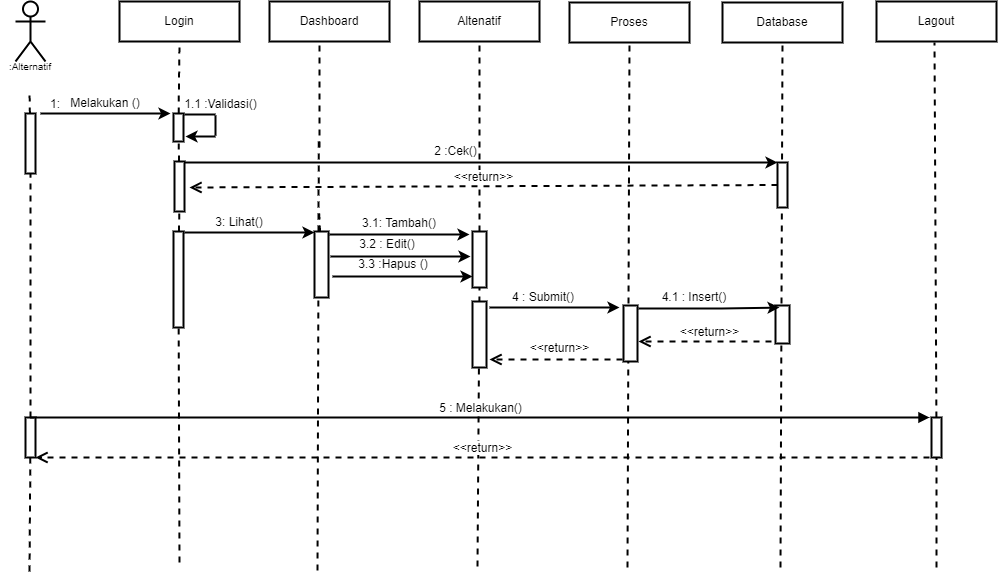

The diagram above was exported from draw.io. Its source (the exported page's mxGraphModel, read from the mxfile embedded in the PNG):
<mxGraphModel dx="818" dy="884" grid="1" gridSize="10" guides="1" tooltips="1" connect="1" arrows="1" fold="1" page="1" pageScale="1" pageWidth="1169" pageHeight="827" math="0" shadow="0">
  <root>
    <mxCell id="0" />
    <mxCell id="1" parent="0" />
    <mxCell id="nXZZaKxQptZhXw2HEOXu-1" value="&lt;br&gt;&lt;br&gt;&lt;br&gt;&lt;br&gt;&lt;br&gt;" style="shape=umlActor;verticalLabelPosition=bottom;verticalAlign=top;html=1;outlineConnect=0;strokeWidth=2;" parent="1" vertex="1">
      <mxGeometry x="115" y="90" width="30" height="60" as="geometry" />
    </mxCell>
    <mxCell id="nXZZaKxQptZhXw2HEOXu-2" value="Login" style="rounded=0;whiteSpace=wrap;html=1;strokeWidth=2;" parent="1" vertex="1">
      <mxGeometry x="219" y="90" width="120" height="40" as="geometry" />
    </mxCell>
    <mxCell id="nXZZaKxQptZhXw2HEOXu-3" value="Dashboard" style="rounded=0;whiteSpace=wrap;html=1;strokeWidth=2;" parent="1" vertex="1">
      <mxGeometry x="369" y="90" width="120" height="40" as="geometry" />
    </mxCell>
    <mxCell id="nXZZaKxQptZhXw2HEOXu-4" value="Altenatif" style="rounded=0;whiteSpace=wrap;html=1;strokeWidth=2;" parent="1" vertex="1">
      <mxGeometry x="519" y="90" width="120" height="40" as="geometry" />
    </mxCell>
    <mxCell id="nXZZaKxQptZhXw2HEOXu-5" value="Lagout" style="rounded=0;whiteSpace=wrap;html=1;strokeWidth=2;" parent="1" vertex="1">
      <mxGeometry x="976" y="90" width="120" height="40" as="geometry" />
    </mxCell>
    <mxCell id="nXZZaKxQptZhXw2HEOXu-6" value="" style="endArrow=none;dashed=1;html=1;rounded=0;startArrow=none;strokeWidth=2;" parent="1" source="nXZZaKxQptZhXw2HEOXu-7" edge="1">
      <mxGeometry width="50" height="50" relative="1" as="geometry">
        <mxPoint x="129" y="510" as="sourcePoint" />
        <mxPoint x="129" y="180" as="targetPoint" />
      </mxGeometry>
    </mxCell>
    <mxCell id="nXZZaKxQptZhXw2HEOXu-7" value="" style="rounded=0;whiteSpace=wrap;html=1;strokeWidth=2;" parent="1" vertex="1">
      <mxGeometry x="125" y="202" width="10" height="60" as="geometry" />
    </mxCell>
    <mxCell id="nXZZaKxQptZhXw2HEOXu-8" value="" style="endArrow=none;dashed=1;html=1;rounded=0;strokeWidth=2;startArrow=none;" parent="1" source="nXZZaKxQptZhXw2HEOXu-60" target="nXZZaKxQptZhXw2HEOXu-7" edge="1">
      <mxGeometry width="50" height="50" relative="1" as="geometry">
        <mxPoint x="129" y="660" as="sourcePoint" />
        <mxPoint x="129" y="180" as="targetPoint" />
      </mxGeometry>
    </mxCell>
    <mxCell id="nXZZaKxQptZhXw2HEOXu-9" value="" style="endArrow=none;dashed=1;html=1;rounded=0;startArrow=none;entryX=0.5;entryY=1;entryDx=0;entryDy=0;strokeWidth=2;" parent="1" source="nXZZaKxQptZhXw2HEOXu-10" target="nXZZaKxQptZhXw2HEOXu-2" edge="1">
      <mxGeometry width="50" height="50" relative="1" as="geometry">
        <mxPoint x="277" y="510" as="sourcePoint" />
        <mxPoint x="277" y="180" as="targetPoint" />
      </mxGeometry>
    </mxCell>
    <mxCell id="nXZZaKxQptZhXw2HEOXu-10" value="" style="rounded=0;whiteSpace=wrap;html=1;strokeWidth=2;" parent="1" vertex="1">
      <mxGeometry x="273" y="202" width="10" height="28" as="geometry" />
    </mxCell>
    <mxCell id="nXZZaKxQptZhXw2HEOXu-11" value="" style="endArrow=none;dashed=1;html=1;rounded=0;startArrow=none;strokeWidth=2;" parent="1" source="nXZZaKxQptZhXw2HEOXu-15" target="nXZZaKxQptZhXw2HEOXu-10" edge="1">
      <mxGeometry width="50" height="50" relative="1" as="geometry">
        <mxPoint x="277" y="510" as="sourcePoint" />
        <mxPoint x="277" y="180" as="targetPoint" />
      </mxGeometry>
    </mxCell>
    <mxCell id="nXZZaKxQptZhXw2HEOXu-12" value="" style="endArrow=classic;html=1;rounded=0;strokeWidth=2;" parent="1" edge="1">
      <mxGeometry width="50" height="50" relative="1" as="geometry">
        <mxPoint x="140" y="202" as="sourcePoint" />
        <mxPoint x="270" y="202" as="targetPoint" />
      </mxGeometry>
    </mxCell>
    <mxCell id="nXZZaKxQptZhXw2HEOXu-13" value="1:" style="text;html=1;strokeColor=none;fillColor=none;align=center;verticalAlign=middle;whiteSpace=wrap;rounded=0;strokeWidth=2;" parent="1" vertex="1">
      <mxGeometry x="125" y="184" width="60" height="18" as="geometry" />
    </mxCell>
    <mxCell id="nXZZaKxQptZhXw2HEOXu-14" value="Melakukan ()" style="text;html=1;strokeColor=none;fillColor=none;align=center;verticalAlign=middle;whiteSpace=wrap;rounded=0;strokeWidth=2;" parent="1" vertex="1">
      <mxGeometry x="160" y="182" width="90" height="20" as="geometry" />
    </mxCell>
    <mxCell id="nXZZaKxQptZhXw2HEOXu-15" value="" style="rounded=0;whiteSpace=wrap;html=1;strokeWidth=2;" parent="1" vertex="1">
      <mxGeometry x="274" y="250" width="10" height="50" as="geometry" />
    </mxCell>
    <mxCell id="nXZZaKxQptZhXw2HEOXu-16" value="" style="endArrow=none;dashed=1;html=1;rounded=0;startArrow=none;strokeWidth=2;" parent="1" source="nXZZaKxQptZhXw2HEOXu-17" target="nXZZaKxQptZhXw2HEOXu-15" edge="1">
      <mxGeometry width="50" height="50" relative="1" as="geometry">
        <mxPoint x="277" y="510" as="sourcePoint" />
        <mxPoint x="277.95238095238096" y="230" as="targetPoint" />
      </mxGeometry>
    </mxCell>
    <mxCell id="nXZZaKxQptZhXw2HEOXu-17" value="" style="rounded=0;whiteSpace=wrap;html=1;strokeWidth=2;" parent="1" vertex="1">
      <mxGeometry x="273" y="320" width="10" height="96" as="geometry" />
    </mxCell>
    <mxCell id="nXZZaKxQptZhXw2HEOXu-18" value="" style="endArrow=none;dashed=1;html=1;rounded=0;strokeWidth=2;" parent="1" target="nXZZaKxQptZhXw2HEOXu-17" edge="1">
      <mxGeometry width="50" height="50" relative="1" as="geometry">
        <mxPoint x="279" y="651" as="sourcePoint" />
        <mxPoint x="278.7872340425531" y="300" as="targetPoint" />
      </mxGeometry>
    </mxCell>
    <mxCell id="nXZZaKxQptZhXw2HEOXu-19" value="" style="endArrow=none;dashed=1;html=1;rounded=0;startArrow=none;entryX=0.5;entryY=1;entryDx=0;entryDy=0;strokeWidth=2;" parent="1" edge="1">
      <mxGeometry width="50" height="50" relative="1" as="geometry">
        <mxPoint x="419" y="236" as="sourcePoint" />
        <mxPoint x="419" y="130" as="targetPoint" />
      </mxGeometry>
    </mxCell>
    <mxCell id="nXZZaKxQptZhXw2HEOXu-20" value="" style="endArrow=none;dashed=1;html=1;rounded=0;startArrow=none;exitX=0.5;exitY=0;exitDx=0;exitDy=0;strokeWidth=2;" parent="1" edge="1">
      <mxGeometry width="50" height="50" relative="1" as="geometry">
        <mxPoint x="418" y="320" as="sourcePoint" />
        <mxPoint x="418.2372881355932" y="230" as="targetPoint" />
      </mxGeometry>
    </mxCell>
    <mxCell id="nXZZaKxQptZhXw2HEOXu-21" value="" style="endArrow=none;dashed=1;html=1;rounded=0;startArrow=none;strokeWidth=2;" parent="1" source="nXZZaKxQptZhXw2HEOXu-42" edge="1">
      <mxGeometry width="50" height="50" relative="1" as="geometry">
        <mxPoint x="419" y="376" as="sourcePoint" />
        <mxPoint x="418.6428571428571" y="300" as="targetPoint" />
      </mxGeometry>
    </mxCell>
    <mxCell id="nXZZaKxQptZhXw2HEOXu-22" value="" style="endArrow=none;dashed=1;html=1;rounded=0;strokeWidth=2;" parent="1" edge="1">
      <mxGeometry width="50" height="50" relative="1" as="geometry">
        <mxPoint x="417" y="659" as="sourcePoint" />
        <mxPoint x="417.9203821656049" y="370" as="targetPoint" />
      </mxGeometry>
    </mxCell>
    <mxCell id="nXZZaKxQptZhXw2HEOXu-23" value="" style="endArrow=classic;html=1;rounded=0;exitX=1;exitY=0;exitDx=0;exitDy=0;entryX=0;entryY=0;entryDx=0;entryDy=0;strokeWidth=2;" parent="1" target="nXZZaKxQptZhXw2HEOXu-38" edge="1">
      <mxGeometry width="50" height="50" relative="1" as="geometry">
        <mxPoint x="284" y="251" as="sourcePoint" />
        <mxPoint x="574" y="250" as="targetPoint" />
      </mxGeometry>
    </mxCell>
    <mxCell id="nXZZaKxQptZhXw2HEOXu-24" value="&lt;span style=&quot;&quot;&gt;1.1 :Validasi()&lt;/span&gt;" style="text;html=1;strokeColor=none;fillColor=none;align=center;verticalAlign=middle;whiteSpace=wrap;rounded=0;strokeWidth=2;" parent="1" vertex="1">
      <mxGeometry x="283" y="184" width="75" height="18" as="geometry" />
    </mxCell>
    <mxCell id="nXZZaKxQptZhXw2HEOXu-25" value="" style="endArrow=none;dashed=1;html=1;rounded=0;entryX=0.5;entryY=1;entryDx=0;entryDy=0;strokeWidth=2;startArrow=none;" parent="1" source="nXZZaKxQptZhXw2HEOXu-43" target="nXZZaKxQptZhXw2HEOXu-4" edge="1">
      <mxGeometry width="50" height="50" relative="1" as="geometry">
        <mxPoint x="577" y="655" as="sourcePoint" />
        <mxPoint x="577.929906542056" y="257" as="targetPoint" />
      </mxGeometry>
    </mxCell>
    <mxCell id="nXZZaKxQptZhXw2HEOXu-26" value="" style="endArrow=none;dashed=1;html=1;rounded=0;entryX=0.5;entryY=1;entryDx=0;entryDy=0;startArrow=none;strokeWidth=2;" parent="1" source="nXZZaKxQptZhXw2HEOXu-27" edge="1">
      <mxGeometry width="50" height="50" relative="1" as="geometry">
        <mxPoint x="1032" y="656" as="sourcePoint" />
        <mxPoint x="1034" y="131" as="targetPoint" />
      </mxGeometry>
    </mxCell>
    <mxCell id="nXZZaKxQptZhXw2HEOXu-27" value="" style="rounded=0;whiteSpace=wrap;html=1;strokeWidth=2;fontSize=10;" parent="1" vertex="1">
      <mxGeometry x="1031" y="506" width="10" height="40" as="geometry" />
    </mxCell>
    <mxCell id="nXZZaKxQptZhXw2HEOXu-28" value="" style="endArrow=none;dashed=1;html=1;rounded=0;entryX=0.5;entryY=1;entryDx=0;entryDy=0;strokeWidth=2;" parent="1" target="nXZZaKxQptZhXw2HEOXu-27" edge="1">
      <mxGeometry width="50" height="50" relative="1" as="geometry">
        <mxPoint x="1036" y="656" as="sourcePoint" />
        <mxPoint x="1034" y="131" as="targetPoint" />
      </mxGeometry>
    </mxCell>
    <mxCell id="nXZZaKxQptZhXw2HEOXu-29" value=":Alternatif" style="text;html=1;strokeColor=none;fillColor=none;align=center;verticalAlign=middle;whiteSpace=wrap;rounded=0;strokeWidth=1;fontSize=10;" parent="1" vertex="1">
      <mxGeometry x="100" y="150" width="60" height="10" as="geometry" />
    </mxCell>
    <mxCell id="nXZZaKxQptZhXw2HEOXu-30" value="Proses" style="rounded=0;whiteSpace=wrap;html=1;strokeWidth=2;" parent="1" vertex="1">
      <mxGeometry x="669" y="91" width="120" height="40" as="geometry" />
    </mxCell>
    <mxCell id="nXZZaKxQptZhXw2HEOXu-31" value="" style="endArrow=none;dashed=1;html=1;rounded=0;entryX=0.5;entryY=1;entryDx=0;entryDy=0;strokeWidth=2;" parent="1" target="nXZZaKxQptZhXw2HEOXu-30" edge="1">
      <mxGeometry width="50" height="50" relative="1" as="geometry">
        <mxPoint x="727" y="656.0000000000002" as="sourcePoint" />
        <mxPoint x="727.929906542056" y="258" as="targetPoint" />
      </mxGeometry>
    </mxCell>
    <mxCell id="nXZZaKxQptZhXw2HEOXu-32" value="" style="endArrow=none;html=1;rounded=0;exitX=0.5;exitY=0;exitDx=0;exitDy=0;strokeWidth=2;" parent="1" edge="1">
      <mxGeometry width="50" height="50" relative="1" as="geometry">
        <mxPoint x="284" y="203" as="sourcePoint" />
        <mxPoint x="315" y="203" as="targetPoint" />
      </mxGeometry>
    </mxCell>
    <mxCell id="nXZZaKxQptZhXw2HEOXu-33" value="" style="endArrow=none;html=1;rounded=0;strokeWidth=2;" parent="1" edge="1">
      <mxGeometry width="50" height="50" relative="1" as="geometry">
        <mxPoint x="315" y="224" as="sourcePoint" />
        <mxPoint x="315" y="204" as="targetPoint" />
      </mxGeometry>
    </mxCell>
    <mxCell id="nXZZaKxQptZhXw2HEOXu-34" value="" style="endArrow=classic;html=1;rounded=0;strokeWidth=2;" parent="1" edge="1">
      <mxGeometry width="50" height="50" relative="1" as="geometry">
        <mxPoint x="315" y="225" as="sourcePoint" />
        <mxPoint x="285" y="225" as="targetPoint" />
      </mxGeometry>
    </mxCell>
    <mxCell id="nXZZaKxQptZhXw2HEOXu-35" value="Database" style="rounded=0;whiteSpace=wrap;html=1;strokeWidth=2;" parent="1" vertex="1">
      <mxGeometry x="822" y="91" width="120" height="40" as="geometry" />
    </mxCell>
    <mxCell id="nXZZaKxQptZhXw2HEOXu-36" value="" style="endArrow=none;dashed=1;html=1;rounded=0;entryX=0.5;entryY=1;entryDx=0;entryDy=0;strokeWidth=2;" parent="1" target="nXZZaKxQptZhXw2HEOXu-35" edge="1">
      <mxGeometry width="50" height="50" relative="1" as="geometry">
        <mxPoint x="880" y="656.0000000000002" as="sourcePoint" />
        <mxPoint x="880.929906542056" y="258" as="targetPoint" />
      </mxGeometry>
    </mxCell>
    <mxCell id="nXZZaKxQptZhXw2HEOXu-37" value="" style="rounded=0;whiteSpace=wrap;html=1;strokeWidth=2;fontSize=10;" parent="1" vertex="1">
      <mxGeometry x="875" y="394" width="14" height="38" as="geometry" />
    </mxCell>
    <mxCell id="nXZZaKxQptZhXw2HEOXu-38" value="" style="rounded=0;whiteSpace=wrap;html=1;fontSize=12;strokeWidth=2;" parent="1" vertex="1">
      <mxGeometry x="877" y="251" width="10" height="45" as="geometry" />
    </mxCell>
    <mxCell id="nXZZaKxQptZhXw2HEOXu-39" value="2 :Cek()" style="text;html=1;strokeColor=none;fillColor=none;align=center;verticalAlign=middle;whiteSpace=wrap;rounded=0;strokeWidth=2;" parent="1" vertex="1">
      <mxGeometry x="482" y="230" width="147" height="20" as="geometry" />
    </mxCell>
    <mxCell id="nXZZaKxQptZhXw2HEOXu-40" value="&amp;lt;&amp;lt;return&amp;gt;&amp;gt;" style="html=1;verticalAlign=bottom;endArrow=open;dashed=1;endSize=8;rounded=0;fontSize=12;exitX=0;exitY=0.5;exitDx=0;exitDy=0;strokeWidth=2;" parent="1" source="nXZZaKxQptZhXw2HEOXu-38" edge="1">
      <mxGeometry relative="1" as="geometry">
        <mxPoint x="869" y="276" as="sourcePoint" />
        <mxPoint x="289" y="276" as="targetPoint" />
      </mxGeometry>
    </mxCell>
    <mxCell id="nXZZaKxQptZhXw2HEOXu-41" value="" style="endArrow=classic;html=1;rounded=0;strokeWidth=2;" parent="1" edge="1">
      <mxGeometry width="50" height="50" relative="1" as="geometry">
        <mxPoint x="284" y="321" as="sourcePoint" />
        <mxPoint x="414" y="321" as="targetPoint" />
      </mxGeometry>
    </mxCell>
    <mxCell id="nXZZaKxQptZhXw2HEOXu-42" value="" style="rounded=0;whiteSpace=wrap;html=1;strokeWidth=2;" parent="1" vertex="1">
      <mxGeometry x="414" y="320" width="14" height="66" as="geometry" />
    </mxCell>
    <mxCell id="nXZZaKxQptZhXw2HEOXu-43" value="" style="rounded=0;whiteSpace=wrap;html=1;strokeWidth=2;fontSize=10;" parent="1" vertex="1">
      <mxGeometry x="572" y="320" width="14" height="56" as="geometry" />
    </mxCell>
    <mxCell id="nXZZaKxQptZhXw2HEOXu-44" value="" style="endArrow=none;dashed=1;html=1;rounded=0;entryX=0.5;entryY=1;entryDx=0;entryDy=0;strokeWidth=2;" parent="1" target="nXZZaKxQptZhXw2HEOXu-43" edge="1">
      <mxGeometry width="50" height="50" relative="1" as="geometry">
        <mxPoint x="577" y="655.0000000000002" as="sourcePoint" />
        <mxPoint x="579" y="130" as="targetPoint" />
      </mxGeometry>
    </mxCell>
    <mxCell id="nXZZaKxQptZhXw2HEOXu-45" value="" style="endArrow=classic;html=1;rounded=0;strokeWidth=2;" parent="1" edge="1">
      <mxGeometry width="50" height="50" relative="1" as="geometry">
        <mxPoint x="429" y="323" as="sourcePoint" />
        <mxPoint x="569" y="323" as="targetPoint" />
        <Array as="points">
          <mxPoint x="524" y="323" />
        </Array>
      </mxGeometry>
    </mxCell>
    <mxCell id="nXZZaKxQptZhXw2HEOXu-46" value="3: Lihat()" style="text;html=1;strokeColor=none;fillColor=none;align=center;verticalAlign=middle;whiteSpace=wrap;rounded=0;strokeWidth=2;fontSize=12;" parent="1" vertex="1">
      <mxGeometry x="309" y="296" width="60" height="30" as="geometry" />
    </mxCell>
    <mxCell id="nXZZaKxQptZhXw2HEOXu-47" value="3.1: Tambah()" style="text;html=1;strokeColor=none;fillColor=none;align=center;verticalAlign=middle;whiteSpace=wrap;rounded=0;strokeWidth=2;fontSize=12;" parent="1" vertex="1">
      <mxGeometry x="449" y="302" width="100" height="20" as="geometry" />
    </mxCell>
    <mxCell id="nXZZaKxQptZhXw2HEOXu-48" value="" style="endArrow=classic;html=1;rounded=0;strokeWidth=2;" parent="1" edge="1">
      <mxGeometry width="50" height="50" relative="1" as="geometry">
        <mxPoint x="430" y="345" as="sourcePoint" />
        <mxPoint x="570" y="345" as="targetPoint" />
        <Array as="points">
          <mxPoint x="525" y="345" />
        </Array>
      </mxGeometry>
    </mxCell>
    <mxCell id="nXZZaKxQptZhXw2HEOXu-49" value="" style="endArrow=classic;html=1;rounded=0;strokeWidth=2;" parent="1" edge="1">
      <mxGeometry width="50" height="50" relative="1" as="geometry">
        <mxPoint x="432" y="365" as="sourcePoint" />
        <mxPoint x="572" y="365" as="targetPoint" />
        <Array as="points">
          <mxPoint x="527" y="365" />
        </Array>
      </mxGeometry>
    </mxCell>
    <mxCell id="nXZZaKxQptZhXw2HEOXu-50" value="3.2 : Edit()" style="text;html=1;strokeColor=none;fillColor=none;align=center;verticalAlign=middle;whiteSpace=wrap;rounded=0;strokeWidth=2;fontSize=12;" parent="1" vertex="1">
      <mxGeometry x="437" y="320" width="100" height="26" as="geometry" />
    </mxCell>
    <mxCell id="nXZZaKxQptZhXw2HEOXu-51" value="3.3 :Hapus ()" style="text;html=1;strokeColor=none;fillColor=none;align=center;verticalAlign=middle;whiteSpace=wrap;rounded=0;strokeWidth=2;fontSize=12;" parent="1" vertex="1">
      <mxGeometry x="443" y="338" width="100" height="30" as="geometry" />
    </mxCell>
    <mxCell id="nXZZaKxQptZhXw2HEOXu-52" value="" style="rounded=0;whiteSpace=wrap;html=1;strokeWidth=2;fontSize=10;" parent="1" vertex="1">
      <mxGeometry x="723" y="394" width="14" height="56" as="geometry" />
    </mxCell>
    <mxCell id="nXZZaKxQptZhXw2HEOXu-53" value="" style="rounded=0;whiteSpace=wrap;html=1;strokeWidth=2;" parent="1" vertex="1">
      <mxGeometry x="572" y="390" width="14" height="66" as="geometry" />
    </mxCell>
    <mxCell id="nXZZaKxQptZhXw2HEOXu-54" value="" style="endArrow=classic;html=1;rounded=0;strokeWidth=2;" parent="1" edge="1">
      <mxGeometry width="50" height="50" relative="1" as="geometry">
        <mxPoint x="589" y="396" as="sourcePoint" />
        <mxPoint x="719" y="396" as="targetPoint" />
        <Array as="points">
          <mxPoint x="672" y="396" />
        </Array>
      </mxGeometry>
    </mxCell>
    <mxCell id="nXZZaKxQptZhXw2HEOXu-55" value="4 : Submit()" style="text;html=1;strokeColor=none;fillColor=none;align=center;verticalAlign=middle;whiteSpace=wrap;rounded=0;strokeWidth=2;fontSize=12;" parent="1" vertex="1">
      <mxGeometry x="598" y="379" width="90" height="14" as="geometry" />
    </mxCell>
    <mxCell id="nXZZaKxQptZhXw2HEOXu-56" value="&amp;lt;&amp;lt;return&amp;gt;&amp;gt;" style="html=1;verticalAlign=bottom;endArrow=open;dashed=1;endSize=8;rounded=0;strokeWidth=2;fontSize=12;" parent="1" edge="1">
      <mxGeometry x="-0.0526" y="-2" relative="1" as="geometry">
        <mxPoint x="722" y="448" as="sourcePoint" />
        <mxPoint x="589" y="448" as="targetPoint" />
        <mxPoint as="offset" />
      </mxGeometry>
    </mxCell>
    <mxCell id="nXZZaKxQptZhXw2HEOXu-57" value="" style="endArrow=classic;html=1;rounded=0;strokeWidth=2;entryX=0.286;entryY=0.053;entryDx=0;entryDy=0;entryPerimeter=0;" parent="1" target="nXZZaKxQptZhXw2HEOXu-37" edge="1">
      <mxGeometry width="50" height="50" relative="1" as="geometry">
        <mxPoint x="738" y="397" as="sourcePoint" />
        <mxPoint x="869" y="397" as="targetPoint" />
        <Array as="points">
          <mxPoint x="821" y="397" />
        </Array>
      </mxGeometry>
    </mxCell>
    <mxCell id="nXZZaKxQptZhXw2HEOXu-58" value="4.1 : Insert()" style="text;html=1;strokeColor=none;fillColor=none;align=center;verticalAlign=middle;whiteSpace=wrap;rounded=0;strokeWidth=2;fontSize=12;" parent="1" vertex="1">
      <mxGeometry x="749" y="379" width="90" height="14" as="geometry" />
    </mxCell>
    <mxCell id="nXZZaKxQptZhXw2HEOXu-59" value="&amp;lt;&amp;lt;return&amp;gt;&amp;gt;" style="html=1;verticalAlign=bottom;endArrow=open;dashed=1;endSize=8;rounded=0;strokeWidth=2;fontSize=12;" parent="1" edge="1">
      <mxGeometry x="-0.0677" relative="1" as="geometry">
        <mxPoint x="871" y="430" as="sourcePoint" />
        <mxPoint x="738" y="430" as="targetPoint" />
        <mxPoint as="offset" />
      </mxGeometry>
    </mxCell>
    <mxCell id="nXZZaKxQptZhXw2HEOXu-60" value="" style="rounded=0;whiteSpace=wrap;html=1;strokeWidth=2;fontSize=10;" parent="1" vertex="1">
      <mxGeometry x="125" y="506" width="10" height="40" as="geometry" />
    </mxCell>
    <mxCell id="nXZZaKxQptZhXw2HEOXu-61" value="" style="endArrow=none;dashed=1;html=1;rounded=0;strokeWidth=2;" parent="1" target="nXZZaKxQptZhXw2HEOXu-60" edge="1">
      <mxGeometry width="50" height="50" relative="1" as="geometry">
        <mxPoint x="129" y="660.0000000000002" as="sourcePoint" />
        <mxPoint x="129.9299065420562" y="262" as="targetPoint" />
      </mxGeometry>
    </mxCell>
    <mxCell id="nXZZaKxQptZhXw2HEOXu-62" value="5 : Melakukan()" style="html=1;verticalAlign=bottom;endArrow=block;rounded=0;strokeWidth=2;fontSize=12;exitX=0.5;exitY=0;exitDx=0;exitDy=0;" parent="1" source="nXZZaKxQptZhXw2HEOXu-60" edge="1">
      <mxGeometry width="80" relative="1" as="geometry">
        <mxPoint x="139" y="506" as="sourcePoint" />
        <mxPoint x="1029" y="506" as="targetPoint" />
      </mxGeometry>
    </mxCell>
    <mxCell id="nXZZaKxQptZhXw2HEOXu-63" value="&amp;lt;&amp;lt;return&amp;gt;&amp;gt;" style="html=1;verticalAlign=bottom;endArrow=open;dashed=1;endSize=8;rounded=0;strokeWidth=2;fontSize=12;" parent="1" edge="1">
      <mxGeometry relative="1" as="geometry">
        <mxPoint x="1029" y="546" as="sourcePoint" />
        <mxPoint x="135" y="546" as="targetPoint" />
      </mxGeometry>
    </mxCell>
  </root>
</mxGraphModel>